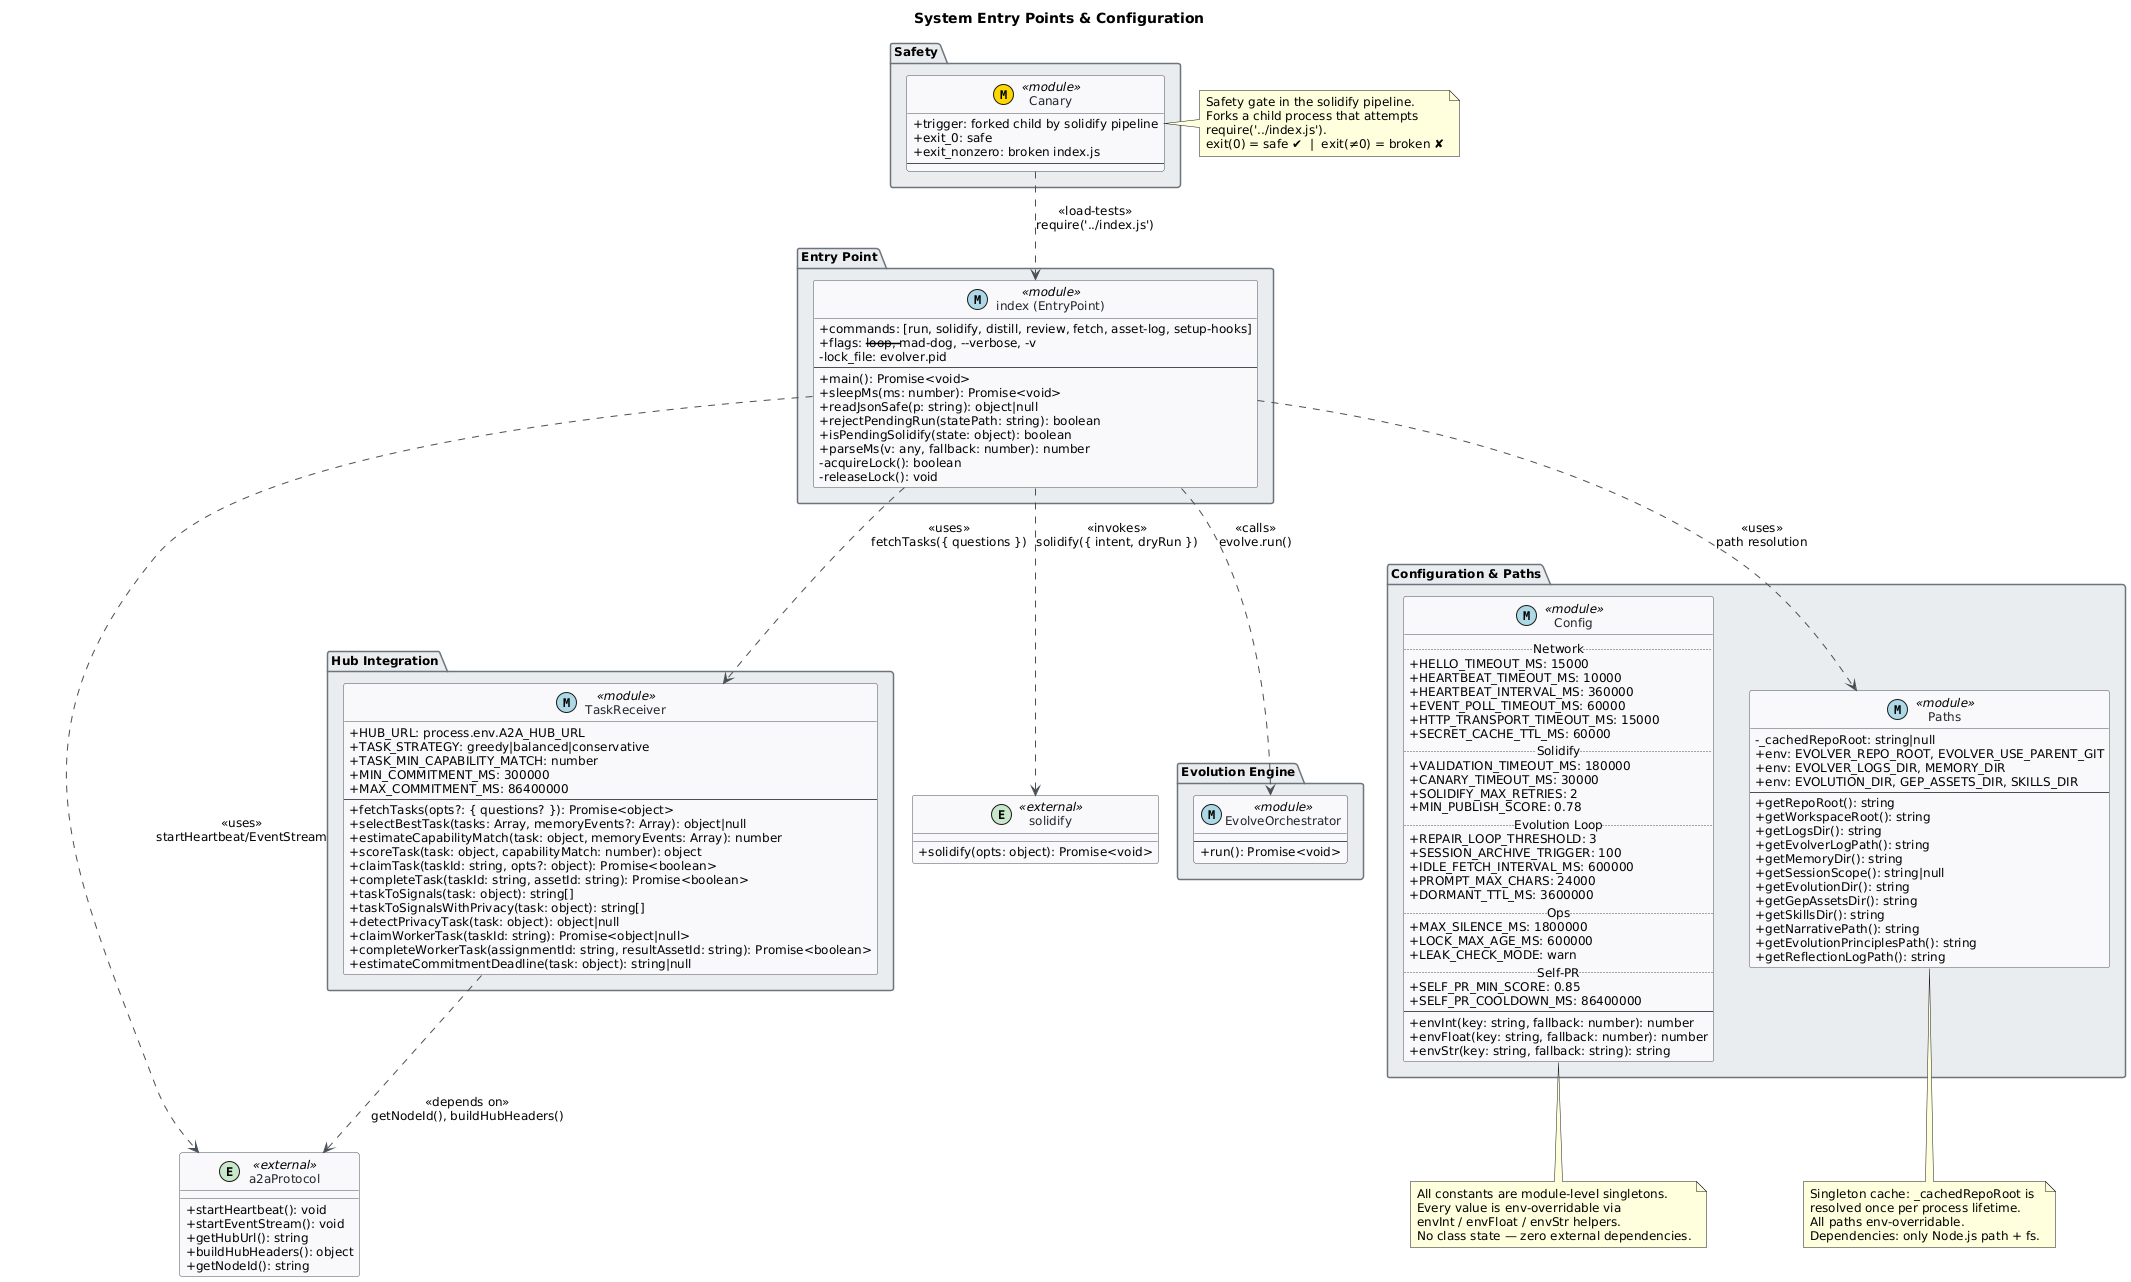

The diagram above was rendered by PlantUML. Its source (embedded in the PNG):
@startuml
skinparam classAttributeIconSize 0
skinparam shadowing false
skinparam defaultFontName "Segoe UI"
skinparam defaultFontSize 12
skinparam backgroundColor #FEFEFE
skinparam class {
    BackgroundColor #F8F9FA
    BorderColor #495057
    ArrowColor #495057
    FontColor #212529
}
skinparam package {
    BackgroundColor #E9ECEF
    BorderColor #6C757D
}

title System Entry Points & Configuration

package "Entry Point" {
    class "index (EntryPoint)" as index << (M,#ADD8E6) module >> {
        +commands: [run, solidify, distill, review, fetch, asset-log, setup-hooks]
        +flags: --loop, --mad-dog, --verbose, -v
        -lock_file: evolver.pid
        --
        +main(): Promise<void>
        +sleepMs(ms: number): Promise<void>
        +readJsonSafe(p: string): object|null
        +rejectPendingRun(statePath: string): boolean
        +isPendingSolidify(state: object): boolean
        +parseMs(v: any, fallback: number): number
        -acquireLock(): boolean
        -releaseLock(): void
    }
}

package "Evolution Engine" {
    class "EvolveOrchestrator" as EvolveOrchestrator << (M,#ADD8E6) module >> {
        ' obfuscated core; only external API exposed
        --
        +run(): Promise<void>
    }
}

package "Configuration & Paths" {
    class "Config" as Config << (M,#ADD8E6) module >> {
        .. Network ..
        +HELLO_TIMEOUT_MS: 15000
        +HEARTBEAT_TIMEOUT_MS: 10000
        +HEARTBEAT_INTERVAL_MS: 360000
        +EVENT_POLL_TIMEOUT_MS: 60000
        +HTTP_TRANSPORT_TIMEOUT_MS: 15000
        +SECRET_CACHE_TTL_MS: 60000
        .. Solidify ..
        +VALIDATION_TIMEOUT_MS: 180000
        +CANARY_TIMEOUT_MS: 30000
        +SOLIDIFY_MAX_RETRIES: 2
        +MIN_PUBLISH_SCORE: 0.78
        .. Evolution Loop ..
        +REPAIR_LOOP_THRESHOLD: 3
        +SESSION_ARCHIVE_TRIGGER: 100
        +IDLE_FETCH_INTERVAL_MS: 600000
        +PROMPT_MAX_CHARS: 24000
        +DORMANT_TTL_MS: 3600000
        .. Ops ..
        +MAX_SILENCE_MS: 1800000
        +LOCK_MAX_AGE_MS: 600000
        +LEAK_CHECK_MODE: warn
        .. Self-PR ..
        +SELF_PR_MIN_SCORE: 0.85
        +SELF_PR_COOLDOWN_MS: 86400000
        --
        +envInt(key: string, fallback: number): number
        +envFloat(key: string, fallback: number): number
        +envStr(key: string, fallback: string): string
    }

    class "Paths" as Paths << (M,#ADD8E6) module >> {
        -_cachedRepoRoot: string|null
        +env: EVOLVER_REPO_ROOT, EVOLVER_USE_PARENT_GIT
        +env: EVOLVER_LOGS_DIR, MEMORY_DIR
        +env: EVOLUTION_DIR, GEP_ASSETS_DIR, SKILLS_DIR
        --
        +getRepoRoot(): string
        +getWorkspaceRoot(): string
        +getLogsDir(): string
        +getEvolverLogPath(): string
        +getMemoryDir(): string
        +getSessionScope(): string|null
        +getEvolutionDir(): string
        +getGepAssetsDir(): string
        +getSkillsDir(): string
        +getNarrativePath(): string
        +getEvolutionPrinciplesPath(): string
        +getReflectionLogPath(): string
    }
}

package "Safety" {
    class "Canary" as Canary << (M,#FFD700) module >> {
        +trigger: forked child by solidify pipeline
        +exit_0: safe
        +exit_nonzero: broken index.js
        --
        ' no exported methods; runs as child process
    }
}

package "Hub Integration" {
    class "TaskReceiver" as TaskReceiver << (M,#ADD8E6) module >> {
        +HUB_URL: process.env.A2A_HUB_URL
        +TASK_STRATEGY: greedy|balanced|conservative
        +TASK_MIN_CAPABILITY_MATCH: number
        +MIN_COMMITMENT_MS: 300000
        +MAX_COMMITMENT_MS: 86400000
        --
        +fetchTasks(opts?: { questions? }): Promise<object>
        +selectBestTask(tasks: Array, memoryEvents?: Array): object|null
        +estimateCapabilityMatch(task: object, memoryEvents: Array): number
        +scoreTask(task: object, capabilityMatch: number): object
        +claimTask(taskId: string, opts?: object): Promise<boolean>
        +completeTask(taskId: string, assetId: string): Promise<boolean>
        +taskToSignals(task: object): string[]
        +taskToSignalsWithPrivacy(task: object): string[]
        +detectPrivacyTask(task: object): object|null
        +claimWorkerTask(taskId: string): Promise<object|null>
        +completeWorkerTask(assignmentId: string, resultAssetId: string): Promise<boolean>
        +estimateCommitmentDeadline(task: object): string|null
    }
}

' External dependencies (shown as boundary actors)
class "a2aProtocol" as a2aProtocol << (E,#C8E6C9) external >> {
    +startHeartbeat(): void
    +startEventStream(): void
    +getHubUrl(): string
    +buildHubHeaders(): object
    +getNodeId(): string
}

class "solidify" as solidify << (E,#C8E6C9) external >> {
    +solidify(opts: object): Promise<void>
}

' ─── Relationships ───────────────────────────────────────────────

' index → EvolveOrchestrator: calls run() each loop cycle
index ..> EvolveOrchestrator : <<calls>>\nevolve.run()

' index → Paths: resolves file system paths
index ..> Paths : <<uses>>\npath resolution

' index → TaskReceiver: fetches urgent question bounties
index ..> TaskReceiver : <<uses>>\nfetchTasks({ questions })

' index → solidify pipeline
index ..> solidify : <<invokes>>\nsolidify({ intent, dryRun })

' index → a2aProtocol: network / heartbeat
index ..> a2aProtocol : <<uses>>\nstartHeartbeat/EventStream

' Canary load-tests index.js as a child process
Canary ..> index : <<load-tests>>\nrequire('../index.js')

' TaskReceiver → a2aProtocol: node identity & hub headers
TaskReceiver ..> a2aProtocol : <<depends on>>\ngetNodeId(), buildHubHeaders()

note bottom of Config
  All constants are module-level singletons.
  Every value is env-overridable via
  envInt / envFloat / envStr helpers.
  No class state — zero external dependencies.
end note

note bottom of Paths
  Singleton cache: _cachedRepoRoot is
  resolved once per process lifetime.
  All paths env-overridable.
  Dependencies: only Node.js path + fs.
end note

note right of Canary
  Safety gate in the solidify pipeline.
  Forks a child process that attempts
  require('../index.js').
  exit(0) = safe ✔  |  exit(≠0) = broken ✘
end note
@enduml